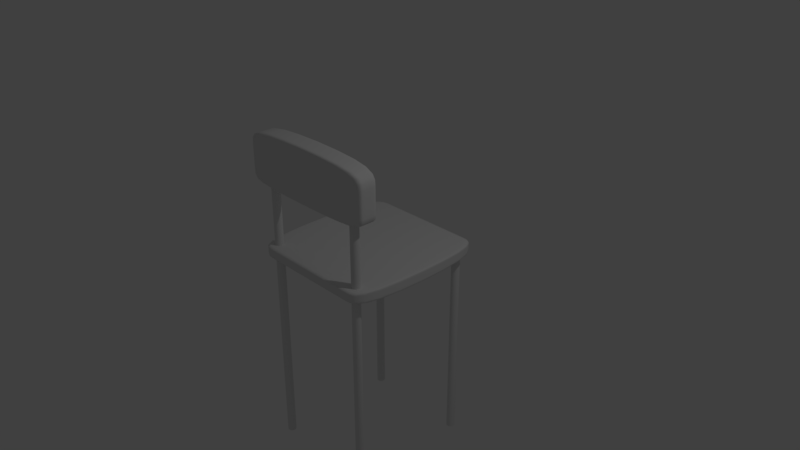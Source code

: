 # Source: sandalye.blend  (saved by Blender 2.79.0; exported with 4.5.12 LTS)
import bpy
from mathutils import Matrix  # noqa: F401  (used for matrix-valued properties, if any)

bpy.ops.wm.read_factory_settings(use_empty=True)
scene = bpy.context.scene
scene.name = 'Scene'

# ---- collections
col_collection_1 = bpy.data.collections.new('Collection 1'); scene.collection.children.link(col_collection_1)

# ---- world
world_world = bpy.data.worlds.new('World'); scene.world = world_world
world_world.color = (0.05088, 0.05088, 0.05088)
world_world.use_sun_shadow = False
world_world.sun_shadow_jitter_overblur = 0.0
world_world.cycles.sampling_method = 'MANUAL'

# ---- cameras
cam_camera = bpy.data.cameras.new('Camera')
cam_camera.clip_end = 100.0
cam_camera.lens = 35.0
cam_camera.sensor_width = 32.0
cam_camera.sensor_height = 18.0
cam_camera.ortho_scale = 7.314
cam_camera.dof.focus_distance = 0.0
cam_camera.dof.aperture_fstop = 128.0

# ---- lights
light_lamp = bpy.data.lights.new('Lamp', 'POINT')
light_lamp.transmission_factor = 0.0
light_lamp.cutoff_distance = 30.0
light_lamp.energy = 100.0
light_lamp.shadow_buffer_clip_start = 1.001
light_lamp.shadow_soft_size = 0.1
light_lamp.shadow_maximum_resolution = 0.006
light_lamp.use_absolute_resolution = True

# ---- meshes
me_plane_001 = bpy.data.meshes.new('Plane.001')
me_plane_001.from_pydata([(-1.0, 0.203, 0.426), (1.0, 0.203, 0.426), (-1.0, 0.203, 1.165), (1.0, 0.203, 1.165), (-1.0, -0.08885, 0.426), (1.0, -0.08885, 0.426), (-1.0, -0.08885, 1.165), (1.0, -0.08885, 1.165), (-1.0, 0.203, 0.5185), (1.0, 0.203, 0.5185), (-1.0, -0.08885, 0.5185), (1.0, -0.08885, 0.5185), (1.0, 0.203, 0.9604), (1.0, -0.08885, 0.9604), (-1.0, 0.203, 0.9604), (-1.0, -0.08885, 0.9604), (-1.0, -0.05428, 0.426), (-1.0, -0.05428, 1.165), (1.0, -0.05428, 1.165), (1.0, -0.05428, 0.426), (1.0, -0.05428, 0.5185), (-1.0, -0.05428, 0.5185), (-1.0, -0.05428, 0.9604), (1.0, -0.05428, 0.9604), (-1.0, 0.1829, 1.165), (1.0, 0.1829, 1.165), (-1.0, 0.1829, 0.426), (1.0, 0.1829, 0.426), (1.0, 0.1829, 0.5185), (-1.0, 0.1829, 0.5185), (-1.0, 0.1829, 0.9604), (1.0, 0.1829, 0.9604)], [], [(14, 2, 3, 12), (15, 13, 7, 6), (21, 16, 4, 10), (18, 17, 6, 7), (16, 19, 5, 4), (23, 18, 7, 13), (19, 20, 11, 5), (22, 21, 10, 15), (4, 5, 11, 10), (0, 8, 9, 1), (17, 22, 15, 6), (20, 23, 13, 11), (10, 11, 13, 15), (8, 14, 12, 9), (28, 31, 23, 20), (24, 30, 22, 17), (30, 29, 21, 22), (27, 28, 20, 19), (31, 25, 18, 23), (26, 27, 19, 16), (25, 24, 17, 18), (29, 26, 16, 21), (8, 0, 26, 29), (3, 2, 24, 25), (0, 1, 27, 26), (12, 3, 25, 31), (1, 9, 28, 27), (14, 8, 29, 30), (2, 14, 30, 24), (9, 12, 31, 28)])
me_plane_001.polygons.foreach_set('use_smooth', [True] * 30)
me_plane_001.use_remesh_preserve_volume = False
me_plane_001.use_remesh_preserve_attributes = False
me_plane_001.use_mirror_vertex_groups = False
me_plane_001.update()
me_cylinder_004 = bpy.data.meshes.new('Cylinder.004')
me_cylinder_004.from_pydata([(0.0, 1.0, -2.791), (0.0, 1.0, 1.121), (0.1951, 0.9808, -2.791), (0.1951, 0.9808, 1.121), (0.3827, 0.9239, -2.791), (0.3827, 0.9239, 1.121), (0.5556, 0.8315, -2.791), (0.5556, 0.8315, 1.121), (0.7071, 0.7071, -2.791), (0.7071, 0.7071, 1.121), (0.8315, 0.5556, -2.791), (0.8315, 0.5556, 1.121), (0.9239, 0.3827, -2.791), (0.9239, 0.3827, 1.121), (0.9808, 0.1951, -2.791), (0.9808, 0.1951, 1.121), (1.0, 7.55e-08, -2.791), (1.0, 7.55e-08, 1.121), (0.9808, -0.1951, -2.791), (0.9808, -0.1951, 1.121), (0.9239, -0.3827, -2.791), (0.9239, -0.3827, 1.121), (0.8315, -0.5556, -2.791), (0.8315, -0.5556, 1.121), (0.7071, -0.7071, -2.791), (0.7071, -0.7071, 1.121), (0.5556, -0.8315, -2.791), (0.5556, -0.8315, 1.121), (0.3827, -0.9239, -2.791), (0.3827, -0.9239, 1.121), (0.1951, -0.9808, -2.791), (0.1951, -0.9808, 1.121), (-3.258e-07, -1.0, -2.791), (-3.258e-07, -1.0, 1.121), (-0.1951, -0.9808, -2.791), (-0.1951, -0.9808, 1.121), (-0.3827, -0.9239, -2.791), (-0.3827, -0.9239, 1.121), (-0.5556, -0.8315, -2.791), (-0.5556, -0.8315, 1.121), (-0.7071, -0.7071, -2.791), (-0.7071, -0.7071, 1.121), (-0.8315, -0.5556, -2.791), (-0.8315, -0.5556, 1.121), (-0.9239, -0.3827, -2.791), (-0.9239, -0.3827, 1.121), (-0.9808, -0.1951, -2.791), (-0.9808, -0.1951, 1.121), (-1.0, 9.656e-07, -2.791), (-1.0, 9.656e-07, 1.121), (-0.9808, 0.1951, -2.791), (-0.9808, 0.1951, 1.121), (-0.9239, 0.3827, -2.791), (-0.9239, 0.3827, 1.121), (-0.8315, 0.5556, -2.791), (-0.8315, 0.5556, 1.121), (-0.7071, 0.7071, -2.791), (-0.7071, 0.7071, 1.121), (-0.5556, 0.8315, -2.791), (-0.5556, 0.8315, 1.121), (-0.3827, 0.9239, -2.791), (-0.3827, 0.9239, 1.121), (-0.1951, 0.9808, -2.791), (-0.1951, 0.9808, 1.121)], [], [(0, 1, 3, 2), (2, 3, 5, 4), (4, 5, 7, 6), (6, 7, 9, 8), (8, 9, 11, 10), (10, 11, 13, 12), (12, 13, 15, 14), (14, 15, 17, 16), (16, 17, 19, 18), (18, 19, 21, 20), (20, 21, 23, 22), (22, 23, 25, 24), (24, 25, 27, 26), (26, 27, 29, 28), (28, 29, 31, 30), (30, 31, 33, 32), (32, 33, 35, 34), (34, 35, 37, 36), (36, 37, 39, 38), (38, 39, 41, 40), (40, 41, 43, 42), (42, 43, 45, 44), (44, 45, 47, 46), (46, 47, 49, 48), (48, 49, 51, 50), (50, 51, 53, 52), (52, 53, 55, 54), (54, 55, 57, 56), (56, 57, 59, 58), (58, 59, 61, 60), (3, 1, 63, 61, 59, 57, 55, 53, 51, 49, 47, 45, 43, 41, 39, 37, 35, 33, 31, 29, 27, 25, 23, 21, 19, 17, 15, 13, 11, 9, 7, 5), (60, 61, 63, 62), (62, 63, 1, 0), (0, 2, 4, 6, 8, 10, 12, 14, 16, 18, 20, 22, 24, 26, 28, 30, 32, 34, 36, 38, 40, 42, 44, 46, 48, 50, 52, 54, 56, 58, 60, 62)])
me_cylinder_004.polygons.foreach_set('use_smooth', [True] * 34)
me_cylinder_004.use_remesh_preserve_volume = False
me_cylinder_004.use_remesh_preserve_attributes = False
me_cylinder_004.use_mirror_vertex_groups = False
me_cylinder_004.update()
me_cylinder_003 = bpy.data.meshes.new('Cylinder.003')
me_cylinder_003.from_pydata([(0.0, 1.0, -2.791), (0.0, 1.0, 0.08085), (0.1951, 0.9808, -2.791), (0.1951, 0.9808, 0.08085), (0.3827, 0.9239, -2.791), (0.3827, 0.9239, 0.08085), (0.5556, 0.8315, -2.791), (0.5556, 0.8315, 0.08085), (0.7071, 0.7071, -2.791), (0.7071, 0.7071, 0.08085), (0.8315, 0.5556, -2.791), (0.8315, 0.5556, 0.08085), (0.9239, 0.3827, -2.791), (0.9239, 0.3827, 0.08085), (0.9808, 0.1951, -2.791), (0.9808, 0.1951, 0.08085), (1.0, 7.55e-08, -2.791), (1.0, 7.55e-08, 0.08085), (0.9808, -0.1951, -2.791), (0.9808, -0.1951, 0.08085), (0.9239, -0.3827, -2.791), (0.9239, -0.3827, 0.08085), (0.8315, -0.5556, -2.791), (0.8315, -0.5556, 0.08085), (0.7071, -0.7071, -2.791), (0.7071, -0.7071, 0.08085), (0.5556, -0.8315, -2.791), (0.5556, -0.8315, 0.08085), (0.3827, -0.9239, -2.791), (0.3827, -0.9239, 0.08085), (0.1951, -0.9808, -2.791), (0.1951, -0.9808, 0.08085), (-3.258e-07, -1.0, -2.791), (-3.258e-07, -1.0, 0.08085), (-0.1951, -0.9808, -2.791), (-0.1951, -0.9808, 0.08085), (-0.3827, -0.9239, -2.791), (-0.3827, -0.9239, 0.08085), (-0.5556, -0.8315, -2.791), (-0.5556, -0.8315, 0.08085), (-0.7071, -0.7071, -2.791), (-0.7071, -0.7071, 0.08085), (-0.8315, -0.5556, -2.791), (-0.8315, -0.5556, 0.08085), (-0.9239, -0.3827, -2.791), (-0.9239, -0.3827, 0.08085), (-0.9808, -0.1951, -2.791), (-0.9808, -0.1951, 0.08085), (-1.0, 9.656e-07, -2.791), (-1.0, 9.656e-07, 0.08085), (-0.9808, 0.1951, -2.791), (-0.9808, 0.1951, 0.08085), (-0.9239, 0.3827, -2.791), (-0.9239, 0.3827, 0.08085), (-0.8315, 0.5556, -2.791), (-0.8315, 0.5556, 0.08085), (-0.7071, 0.7071, -2.791), (-0.7071, 0.7071, 0.08085), (-0.5556, 0.8315, -2.791), (-0.5556, 0.8315, 0.08085), (-0.3827, 0.9239, -2.791), (-0.3827, 0.9239, 0.08085), (-0.1951, 0.9808, -2.791), (-0.1951, 0.9808, 0.08085)], [], [(0, 1, 3, 2), (2, 3, 5, 4), (4, 5, 7, 6), (6, 7, 9, 8), (8, 9, 11, 10), (10, 11, 13, 12), (12, 13, 15, 14), (14, 15, 17, 16), (16, 17, 19, 18), (18, 19, 21, 20), (20, 21, 23, 22), (22, 23, 25, 24), (24, 25, 27, 26), (26, 27, 29, 28), (28, 29, 31, 30), (30, 31, 33, 32), (32, 33, 35, 34), (34, 35, 37, 36), (36, 37, 39, 38), (38, 39, 41, 40), (40, 41, 43, 42), (42, 43, 45, 44), (44, 45, 47, 46), (46, 47, 49, 48), (48, 49, 51, 50), (50, 51, 53, 52), (52, 53, 55, 54), (54, 55, 57, 56), (56, 57, 59, 58), (58, 59, 61, 60), (3, 1, 63, 61, 59, 57, 55, 53, 51, 49, 47, 45, 43, 41, 39, 37, 35, 33, 31, 29, 27, 25, 23, 21, 19, 17, 15, 13, 11, 9, 7, 5), (60, 61, 63, 62), (62, 63, 1, 0), (0, 2, 4, 6, 8, 10, 12, 14, 16, 18, 20, 22, 24, 26, 28, 30, 32, 34, 36, 38, 40, 42, 44, 46, 48, 50, 52, 54, 56, 58, 60, 62)])
me_cylinder_003.polygons.foreach_set('use_smooth', [True] * 34)
me_cylinder_003.use_remesh_preserve_volume = False
me_cylinder_003.use_remesh_preserve_attributes = False
me_cylinder_003.use_mirror_vertex_groups = False
me_cylinder_003.update()
me_cylinder_002 = bpy.data.meshes.new('Cylinder.002')
me_cylinder_002.from_pydata([(0.0, 1.0, -2.791), (0.0, 1.0, 0.08085), (0.1951, 0.9808, -2.791), (0.1951, 0.9808, 0.08085), (0.3827, 0.9239, -2.791), (0.3827, 0.9239, 0.08085), (0.5556, 0.8315, -2.791), (0.5556, 0.8315, 0.08085), (0.7071, 0.7071, -2.791), (0.7071, 0.7071, 0.08085), (0.8315, 0.5556, -2.791), (0.8315, 0.5556, 0.08085), (0.9239, 0.3827, -2.791), (0.9239, 0.3827, 0.08085), (0.9808, 0.1951, -2.791), (0.9808, 0.1951, 0.08085), (1.0, 7.55e-08, -2.791), (1.0, 7.55e-08, 0.08085), (0.9808, -0.1951, -2.791), (0.9808, -0.1951, 0.08085), (0.9239, -0.3827, -2.791), (0.9239, -0.3827, 0.08085), (0.8315, -0.5556, -2.791), (0.8315, -0.5556, 0.08085), (0.7071, -0.7071, -2.791), (0.7071, -0.7071, 0.08085), (0.5556, -0.8315, -2.791), (0.5556, -0.8315, 0.08085), (0.3827, -0.9239, -2.791), (0.3827, -0.9239, 0.08085), (0.1951, -0.9808, -2.791), (0.1951, -0.9808, 0.08085), (-3.258e-07, -1.0, -2.791), (-3.258e-07, -1.0, 0.08085), (-0.1951, -0.9808, -2.791), (-0.1951, -0.9808, 0.08085), (-0.3827, -0.9239, -2.791), (-0.3827, -0.9239, 0.08085), (-0.5556, -0.8315, -2.791), (-0.5556, -0.8315, 0.08085), (-0.7071, -0.7071, -2.791), (-0.7071, -0.7071, 0.08085), (-0.8315, -0.5556, -2.791), (-0.8315, -0.5556, 0.08085), (-0.9239, -0.3827, -2.791), (-0.9239, -0.3827, 0.08085), (-0.9808, -0.1951, -2.791), (-0.9808, -0.1951, 0.08085), (-1.0, 9.656e-07, -2.791), (-1.0, 9.656e-07, 0.08085), (-0.9808, 0.1951, -2.791), (-0.9808, 0.1951, 0.08085), (-0.9239, 0.3827, -2.791), (-0.9239, 0.3827, 0.08085), (-0.8315, 0.5556, -2.791), (-0.8315, 0.5556, 0.08085), (-0.7071, 0.7071, -2.791), (-0.7071, 0.7071, 0.08085), (-0.5556, 0.8315, -2.791), (-0.5556, 0.8315, 0.08085), (-0.3827, 0.9239, -2.791), (-0.3827, 0.9239, 0.08085), (-0.1951, 0.9808, -2.791), (-0.1951, 0.9808, 0.08085)], [], [(0, 1, 3, 2), (2, 3, 5, 4), (4, 5, 7, 6), (6, 7, 9, 8), (8, 9, 11, 10), (10, 11, 13, 12), (12, 13, 15, 14), (14, 15, 17, 16), (16, 17, 19, 18), (18, 19, 21, 20), (20, 21, 23, 22), (22, 23, 25, 24), (24, 25, 27, 26), (26, 27, 29, 28), (28, 29, 31, 30), (30, 31, 33, 32), (32, 33, 35, 34), (34, 35, 37, 36), (36, 37, 39, 38), (38, 39, 41, 40), (40, 41, 43, 42), (42, 43, 45, 44), (44, 45, 47, 46), (46, 47, 49, 48), (48, 49, 51, 50), (50, 51, 53, 52), (52, 53, 55, 54), (54, 55, 57, 56), (56, 57, 59, 58), (58, 59, 61, 60), (3, 1, 63, 61, 59, 57, 55, 53, 51, 49, 47, 45, 43, 41, 39, 37, 35, 33, 31, 29, 27, 25, 23, 21, 19, 17, 15, 13, 11, 9, 7, 5), (60, 61, 63, 62), (62, 63, 1, 0), (0, 2, 4, 6, 8, 10, 12, 14, 16, 18, 20, 22, 24, 26, 28, 30, 32, 34, 36, 38, 40, 42, 44, 46, 48, 50, 52, 54, 56, 58, 60, 62)])
me_cylinder_002.polygons.foreach_set('use_smooth', [True] * 34)
me_cylinder_002.use_remesh_preserve_volume = False
me_cylinder_002.use_remesh_preserve_attributes = False
me_cylinder_002.use_mirror_vertex_groups = False
me_cylinder_002.update()
me_cylinder = bpy.data.meshes.new('Cylinder')
me_cylinder.from_pydata([(0.0, 1.0, -2.791), (0.0, 1.0, 1.121), (0.1951, 0.9808, -2.791), (0.1951, 0.9808, 1.121), (0.3827, 0.9239, -2.791), (0.3827, 0.9239, 1.121), (0.5556, 0.8315, -2.791), (0.5556, 0.8315, 1.121), (0.7071, 0.7071, -2.791), (0.7071, 0.7071, 1.121), (0.8315, 0.5556, -2.791), (0.8315, 0.5556, 1.121), (0.9239, 0.3827, -2.791), (0.9239, 0.3827, 1.121), (0.9808, 0.1951, -2.791), (0.9808, 0.1951, 1.121), (1.0, 7.55e-08, -2.791), (1.0, 7.55e-08, 1.121), (0.9808, -0.1951, -2.791), (0.9808, -0.1951, 1.121), (0.9239, -0.3827, -2.791), (0.9239, -0.3827, 1.121), (0.8315, -0.5556, -2.791), (0.8315, -0.5556, 1.121), (0.7071, -0.7071, -2.791), (0.7071, -0.7071, 1.121), (0.5556, -0.8315, -2.791), (0.5556, -0.8315, 1.121), (0.3827, -0.9239, -2.791), (0.3827, -0.9239, 1.121), (0.1951, -0.9808, -2.791), (0.1951, -0.9808, 1.121), (-3.258e-07, -1.0, -2.791), (-3.258e-07, -1.0, 1.121), (-0.1951, -0.9808, -2.791), (-0.1951, -0.9808, 1.121), (-0.3827, -0.9239, -2.791), (-0.3827, -0.9239, 1.121), (-0.5556, -0.8315, -2.791), (-0.5556, -0.8315, 1.121), (-0.7071, -0.7071, -2.791), (-0.7071, -0.7071, 1.121), (-0.8315, -0.5556, -2.791), (-0.8315, -0.5556, 1.121), (-0.9239, -0.3827, -2.791), (-0.9239, -0.3827, 1.121), (-0.9808, -0.1951, -2.791), (-0.9808, -0.1951, 1.121), (-1.0, 9.656e-07, -2.791), (-1.0, 9.656e-07, 1.121), (-0.9808, 0.1951, -2.791), (-0.9808, 0.1951, 1.121), (-0.9239, 0.3827, -2.791), (-0.9239, 0.3827, 1.121), (-0.8315, 0.5556, -2.791), (-0.8315, 0.5556, 1.121), (-0.7071, 0.7071, -2.791), (-0.7071, 0.7071, 1.121), (-0.5556, 0.8315, -2.791), (-0.5556, 0.8315, 1.121), (-0.3827, 0.9239, -2.791), (-0.3827, 0.9239, 1.121), (-0.1951, 0.9808, -2.791), (-0.1951, 0.9808, 1.121)], [], [(0, 1, 3, 2), (2, 3, 5, 4), (4, 5, 7, 6), (6, 7, 9, 8), (8, 9, 11, 10), (10, 11, 13, 12), (12, 13, 15, 14), (14, 15, 17, 16), (16, 17, 19, 18), (18, 19, 21, 20), (20, 21, 23, 22), (22, 23, 25, 24), (24, 25, 27, 26), (26, 27, 29, 28), (28, 29, 31, 30), (30, 31, 33, 32), (32, 33, 35, 34), (34, 35, 37, 36), (36, 37, 39, 38), (38, 39, 41, 40), (40, 41, 43, 42), (42, 43, 45, 44), (44, 45, 47, 46), (46, 47, 49, 48), (48, 49, 51, 50), (50, 51, 53, 52), (52, 53, 55, 54), (54, 55, 57, 56), (56, 57, 59, 58), (58, 59, 61, 60), (3, 1, 63, 61, 59, 57, 55, 53, 51, 49, 47, 45, 43, 41, 39, 37, 35, 33, 31, 29, 27, 25, 23, 21, 19, 17, 15, 13, 11, 9, 7, 5), (60, 61, 63, 62), (62, 63, 1, 0), (0, 2, 4, 6, 8, 10, 12, 14, 16, 18, 20, 22, 24, 26, 28, 30, 32, 34, 36, 38, 40, 42, 44, 46, 48, 50, 52, 54, 56, 58, 60, 62)])
me_cylinder.polygons.foreach_set('use_smooth', [True] * 34)
me_cylinder.use_remesh_preserve_volume = False
me_cylinder.use_remesh_preserve_attributes = False
me_cylinder.use_mirror_vertex_groups = False
me_cylinder.update()
me_plane = bpy.data.meshes.new('Plane')
me_plane.from_pydata([(-1.0, -1.0, 0.0), (1.0, -1.0, 0.0), (-1.0, 1.0, 0.0), (1.0, 1.0, 0.0), (-1.0, -1.0, 0.168), (1.0, -1.0, 0.168), (-1.0, 1.0, 0.168), (1.0, 1.0, 0.168), (-0.7198, -1.0, 0.0), (-0.4341, -1.0, 0.0), (-0.1483, -1.0, 0.0), (0.1374, -1.0, 0.0), (0.4231, -1.0, 0.0), (0.7088, -1.0, 0.0), (0.7088, 1.0, 0.0), (0.4231, 1.0, 0.0), (0.1374, 1.0, 0.0), (-0.1483, 1.0, 0.0), (-0.4341, 1.0, 0.0), (-0.7198, 1.0, 0.0), (-0.7198, -1.0, 0.168), (-0.4341, -1.0, 0.168), (-0.1483, -1.0, 0.168), (0.1374, -1.0, 0.168), (0.4231, -1.0, 0.168), (0.7088, -1.0, 0.168), (0.7088, 1.0, 0.168), (0.4231, 1.0, 0.168), (0.1374, 1.0, 0.168), (-0.1483, 1.0, 0.168), (-0.4341, 1.0, 0.168), (-0.7198, 1.0, 0.168), (1.0, 1.0, 0.155), (1.0, -1.0, 0.155), (-1.0, -1.0, 0.155), (-1.0, 1.0, 0.155), (-0.7198, -1.0, 0.155), (-0.4341, -1.0, 0.155), (-0.1483, -1.0, 0.155), (0.1374, -1.0, 0.155), (0.4231, -1.0, 0.155), (0.7088, -1.0, 0.155), (0.7088, 1.0, 0.155), (0.4231, 1.0, 0.155), (0.1374, 1.0, 0.155), (-0.1483, 1.0, 0.155), (-0.4341, 1.0, 0.155), (-0.7198, 1.0, 0.155), (1.0, -1.0, 0.02356), (-1.0, 1.0, 0.02356), (1.0, 1.0, 0.02356), (-1.0, -1.0, 0.02356), (-0.7198, -1.0, 0.02356), (-0.4341, -1.0, 0.02356), (-0.1483, -1.0, 0.02356), (0.1374, -1.0, 0.02356), (0.4231, -1.0, 0.02356), (0.7088, -1.0, 0.02356), (0.7088, 1.0, 0.02356), (0.4231, 1.0, 0.02356), (0.1374, 1.0, 0.02356), (-0.1483, 1.0, 0.02356), (-0.4341, 1.0, 0.02356), (-0.7198, 1.0, 0.02356)], [], [(13, 14, 3, 1), (25, 5, 7, 26), (33, 32, 7, 5), (35, 34, 4, 6), (47, 35, 6, 31), (41, 33, 5, 25), (34, 36, 20, 4), (36, 37, 21, 20), (37, 38, 22, 21), (38, 39, 23, 22), (39, 40, 24, 23), (40, 41, 25, 24), (32, 42, 26, 7), (42, 43, 27, 26), (43, 44, 28, 27), (44, 45, 29, 28), (45, 46, 30, 29), (46, 47, 31, 30), (4, 20, 31, 6), (20, 21, 30, 31), (21, 22, 29, 30), (22, 23, 28, 29), (23, 24, 27, 28), (24, 25, 26, 27), (0, 2, 19, 8), (8, 19, 18, 9), (9, 18, 17, 10), (10, 17, 16, 11), (11, 16, 15, 12), (12, 15, 14, 13), (62, 63, 47, 46), (61, 62, 46, 45), (60, 61, 45, 44), (59, 60, 44, 43), (58, 59, 43, 42), (50, 58, 42, 32), (56, 57, 41, 40), (55, 56, 40, 39), (54, 55, 39, 38), (53, 54, 38, 37), (52, 53, 37, 36), (51, 52, 36, 34), (57, 48, 33, 41), (63, 49, 35, 47), (49, 51, 34, 35), (48, 50, 32, 33), (1, 3, 50, 48), (2, 0, 51, 49), (19, 2, 49, 63), (13, 1, 48, 57), (0, 8, 52, 51), (8, 9, 53, 52), (9, 10, 54, 53), (10, 11, 55, 54), (11, 12, 56, 55), (12, 13, 57, 56), (3, 14, 58, 50), (14, 15, 59, 58), (15, 16, 60, 59), (16, 17, 61, 60), (17, 18, 62, 61), (18, 19, 63, 62)])
me_plane.polygons.foreach_set('use_smooth', [True] * 62)
me_plane.use_remesh_preserve_volume = False
me_plane.use_remesh_preserve_attributes = False
me_plane.use_mirror_vertex_groups = False
me_plane.update()

# ---- objects
ob_plane_001 = bpy.data.objects.new('Plane.001', me_plane_001)
ob_cylinder_001 = bpy.data.objects.new('Cylinder.001', me_cylinder_004)
ob_cylinder_003 = bpy.data.objects.new('Cylinder.003', me_cylinder_003)
ob_cylinder_002 = bpy.data.objects.new('Cylinder.002', me_cylinder_002)
ob_cylinder = bpy.data.objects.new('Cylinder', me_cylinder)
ob_plane = bpy.data.objects.new('Plane', me_plane)
ob_lamp = bpy.data.objects.new('Lamp', light_lamp)
ob_camera = bpy.data.objects.new('Camera', cam_camera)

# ---- transforms, parenting, visibility, modifiers, constraints
ob_plane_001.location = (-0.02551, -0.9073, 0.5647)
ob_plane_001.lineart.crease_threshold = 0.0
_m = ob_plane_001.modifiers.new('Subsurf', 'SUBSURF')
_m.uv_smooth = 'PRESERVE_CORNERS'
_m.quality = 2
_m.levels = 3
_m.show_only_control_edges = False
ob_cylinder_001.location = (-0.7515, -0.8512, 0.0)
ob_cylinder_001.scale = (-0.05657, -0.05657, 1.0)
ob_cylinder_001.lineart.crease_threshold = 0.0
ob_cylinder_003.location = (-0.7404, 0.8446, 0.0)
ob_cylinder_003.scale = (-0.05657, -0.05657, 1.0)
ob_cylinder_003.lineart.crease_threshold = 0.0
ob_cylinder_002.location = (0.7329, 0.8446, 0.0)
ob_cylinder_002.scale = (-0.05657, -0.05657, 1.0)
ob_cylinder_002.lineart.crease_threshold = 0.0
ob_cylinder.location = (0.7329, -0.8512, 0.0)
ob_cylinder.scale = (-0.05657, -0.05657, 1.0)
ob_cylinder.lineart.crease_threshold = 0.0
ob_plane.location = (0.0, 0.0, 0.0)
ob_plane.lineart.crease_threshold = 0.0
_m = ob_plane.modifiers.new('Subsurf', 'SUBSURF')
_m.uv_smooth = 'PRESERVE_CORNERS'
_m.quality = 2
_m.levels = 3
_m.show_only_control_edges = False
ob_lamp.location = (4.076, 1.005, 5.904)
ob_lamp.rotation_euler = (0.6503, 0.05522, 1.866)
ob_lamp.lock_rotations_4d = False
ob_lamp.empty_display_type = 'ARROWS'
ob_lamp.color = (0.0, 0.0, 0.0, 0.0)
ob_lamp.lineart.crease_threshold = 0.0
ob_camera.location = (7.481, -6.508, 5.344)
ob_camera.rotation_euler = (1.109, 0.0, 0.8149)
ob_camera.lock_rotations_4d = False
ob_camera.empty_display_type = 'ARROWS'
ob_camera.color = (0.0, 0.0, 0.0, 0.0)
ob_camera.display_type = 'WIRE'
ob_camera.lineart.crease_threshold = 0.0

# ---- collection membership
col_collection_1.objects.link(ob_plane_001)
col_collection_1.objects.link(ob_cylinder_001)
col_collection_1.objects.link(ob_cylinder_003)
col_collection_1.objects.link(ob_cylinder_002)
col_collection_1.objects.link(ob_cylinder)
col_collection_1.objects.link(ob_plane)
col_collection_1.objects.link(ob_lamp)
col_collection_1.objects.link(ob_camera)

# ---- scene / render settings (as saved in the file)
scene.camera = ob_camera
scene.frame_start = 1; scene.frame_end = 250; scene.frame_set(1)
scene.render.engine = 'BLENDER_EEVEE_NEXT'
scene.render.resolution_percentage = 50
scene.render.dither_intensity = 0.0
scene.cycles.use_denoising = False
scene.cycles.samples = 128
scene.cycles.sampling_pattern = 'TABULATED_SOBOL'
scene.cycles.use_adaptive_sampling = False
scene.cycles.use_light_tree = False
scene.cycles.blur_glossy = 0.0
scene.cycles.sample_clamp_indirect = 0.0
scene.view_settings.view_transform = 'Standard'
bpy.context.view_layer.update()
